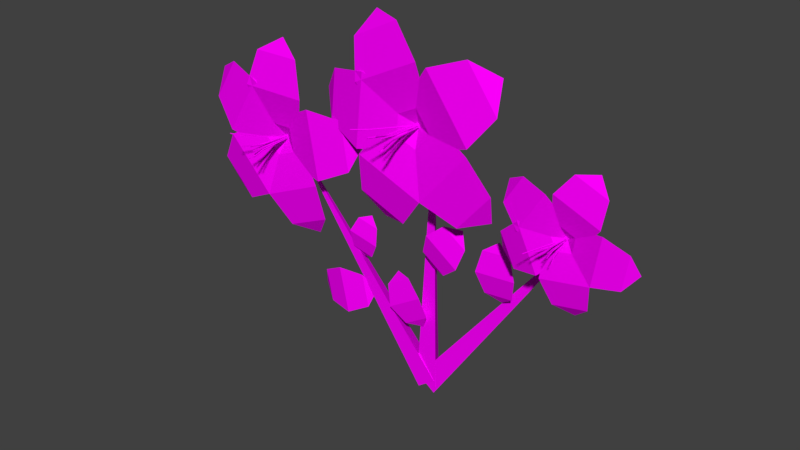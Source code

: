 # Source: newFlower.blend  (saved by Blender 2.79.0; exported with 4.5.12 LTS)
import bpy
from mathutils import Matrix  # noqa: F401  (used for matrix-valued properties, if any)

bpy.ops.wm.read_factory_settings(use_empty=True)
scene = bpy.context.scene
scene.name = 'Scene'

# ---- collections
col_collection_1 = bpy.data.collections.new('Collection 1'); scene.collection.children.link(col_collection_1)

# ---- images (referenced by path relative to the original .blend; pixels are not part of the script)
import os
ASSET_DIR = os.environ.get("B2B_ASSET_DIR", "")  # directory of the original .blend (textures are referenced by path, not embedded)
HERE = os.path.dirname(os.path.abspath(__file__))  # packed textures are extracted next to this script under _unpacked/

def load_image(name, relpath, width, height, colorspace="sRGB"):
    """Load a texture the original file referenced (path relative to the .blend, or extracted next to this script)."""
    p = next((c for c in (os.path.join(HERE, relpath), os.path.join(ASSET_DIR, relpath)) if relpath and os.path.exists(c)), "")
    if p:
        img = bpy.data.images.load(p, check_existing=True)
        img.name = name
    else:  # same state as the original file: an image datablock whose file is absent (Cycles renders it pink)
        img = bpy.data.images.new(name, width, height)
        img.source = "FILE"
        img.filepath = "//" + (relpath or name)
    img.colorspace_settings.name = colorspace
    return img
img_newflower = load_image('newFlower', 'newFlower.png', 1024, 1024, 'sRGB')

# ---- materials (node trees are filled in below, after node groups)
mat_newflower = bpy.data.materials.new('newFlower')
mat_newflower.alpha_threshold = 0.0
mat_newflower.roughness = 0.5

# ---- material node trees
mat_newflower.use_nodes = True; mat_newflower.node_tree.nodes.clear()
_N = mat_newflower.node_tree.nodes; _L = mat_newflower.node_tree.links
n0 = _N.new('ShaderNodeOutputMaterial'); n0.name = 'Material Output'; n0.location = (300, 300)
n1 = _N.new('ShaderNodeBsdfDiffuse'); n1.name = 'Diffuse BSDF'; n1.location = (10, 300)
n2 = _N.new('ShaderNodeTexImage'); n2.name = 'Image Texture'; n2.location = (-180, 300)
n2.width = 140
n2.image = img_newflower
_L.new(n1.outputs[0], n0.inputs[0])
_L.new(n2.outputs[0], n1.inputs[0])
n0.is_active_output = True

# ---- world
world_world = bpy.data.worlds.new('World'); scene.world = world_world
world_world.color = (0.05088, 0.05088, 0.05088)
world_world.use_sun_shadow = False
world_world.sun_shadow_jitter_overblur = 0.0
world_world.cycles.sampling_method = 'MANUAL'

# ---- meshes
me_circle = bpy.data.meshes.new('Circle')
me_circle.from_pydata([(1.306e-08, 0.3429, 0.0), (-0.2969, -0.1714, 0.0), (0.2969, -0.1714, 0.0), (3.974e-08, 1.987e-08, 7.046), (-2.029, -0.7921, 6.095), (-2.915, -0.9631, 5.94), (-0.24, -0.1714, -0.1749), (0.24, -0.1714, 0.1749), (-4.149, -0.3499, 5.694), (-3.8, -0.7742, 5.785), (-1.92, -0.7921, 5.472), (0.24, -0.1714, -0.1749), (-0.24, -0.1714, 0.1749), (4.149, 1.987e-07, 5.694), (-2.76, -0.9631, 5.059), (-3.691, -0.7742, 5.162), (-4.167, -0.5312, 8.264), (-4.8, -0.7921, 7.892), (-5.062, -0.9631, 6.993), (-4.8, -0.7742, 6.094), (-4.167, -0.5312, 5.721), (-3.534, -0.7742, 6.094), (-3.272, -0.9631, 6.993), (-3.534, -0.7921, 7.892), (-4.167, -0.7742, 6.094), (-4.167, -0.9631, 6.993), (-4.167, -0.7921, 7.892), (-3.909, -0.7742, 6.409), (-3.069, -0.9631, 6.822), (-2.138, -0.7921, 6.719), (-1.662, -0.5312, 6.159), (-3.305, -0.7921, 3.729), (-3.662, -0.9631, 4.554), (-4.019, -0.7742, 5.379), (-3.885, -0.7921, 3.478), (-4.483, -0.9631, 4.199), (-4.6, -0.7742, 5.128), (-3.439, -0.7742, 5.631), (-2.841, -0.9631, 4.91), (-2.724, -0.7921, 3.98), (-3.157, -0.5312, 3.387), (-5.762, -0.7921, 4.249), (-5.102, -0.9631, 4.859), (-4.441, -0.7742, 5.469), (-6.192, -0.7921, 4.714), (-5.709, -0.9631, 5.516), (-4.87, -0.7742, 5.933), (-4.012, -0.7742, 5.004), (-4.495, -0.9631, 4.201), (-5.333, -0.7921, 3.784), (-6.036, -0.5312, 3.996), (-6.008, -0.7921, 6.872), (-5.246, -0.9631, 6.395), (-4.483, -0.7742, 5.919), (-5.673, -0.7921, 7.408), (-4.771, -0.9631, 7.154), (-4.148, -0.7742, 6.455), (-4.818, -0.7742, 5.382), (-5.72, -0.9631, 5.636), (-6.343, -0.7921, 6.335), (-6.324, -0.5312, 7.069), (-4.155, -0.5768, 5.745), (-4.155, -0.5768, 5.721), (-4.405, -1.723, 6.057), (-4.405, -1.723, 6.033), (-4.179, -0.5768, 5.745), (-4.179, -0.5768, 5.721), (-4.429, -1.723, 6.057), (-4.429, -1.723, 6.033), (-4.551, -2.034, 6.157), (-4.551, -2.034, 6.181), (-4.575, -2.034, 6.181), (-4.575, -2.034, 6.157), (-4.171, -1.853, 5.574), (-4.167, -1.848, 5.551), (-4.144, -1.848, 5.555), (-4.147, -1.853, 5.578), (-4.19, -1.436, 5.664), (-4.166, -1.436, 5.668), (-4.163, -1.431, 5.644), (-4.186, -1.431, 5.641), (-4.205, -0.5249, 5.684), (-4.209, -0.53, 5.708), (-4.181, -0.5246, 5.688), (-4.185, -0.5297, 5.711), (-4.026, -1.853, 5.645), (-4.005, -1.848, 5.634), (-3.994, -1.848, 5.656), (-4.015, -1.853, 5.666), (-4.11, -1.436, 5.68), (-4.099, -1.436, 5.702), (-4.078, -1.431, 5.691), (-4.089, -1.431, 5.67), (-4.135, -0.5249, 5.68), (-4.156, -0.53, 5.69), (-4.125, -0.5246, 5.701), (-4.146, -0.5297, 5.712), (-4.019, -1.853, 5.785), (-3.998, -1.848, 5.795), (-4.008, -1.848, 5.817), (-4.03, -1.853, 5.807), (-4.1, -1.436, 5.741), (-4.11, -1.436, 5.763), (-4.089, -1.431, 5.773), (-4.078, -1.431, 5.751), (-4.115, -0.5249, 5.721), (-4.136, -0.53, 5.711), (-4.125, -0.5246, 5.742), (-4.147, -0.5297, 5.732), (-4.186, -0.5637, 5.715), (-4.17, -0.5637, 5.716), (-4.381, -1.331, 5.531), (-4.365, -1.331, 5.532), (-4.185, -0.5637, 5.698), (-4.169, -0.5637, 5.7), (-4.38, -1.331, 5.515), (-4.364, -1.331, 5.516), (-4.44, -1.538, 5.429), (-4.456, -1.538, 5.427), (-4.455, -1.538, 5.411), (-4.439, -1.538, 5.413), (-4.108, -1.853, 5.871), (-4.1, -1.848, 5.893), (-4.123, -1.848, 5.901), (-4.131, -1.853, 5.879), (-4.134, -1.436, 5.783), (-4.156, -1.436, 5.791), (-4.148, -1.431, 5.813), (-4.126, -1.431, 5.805), (-4.13, -0.5249, 5.758), (-4.138, -0.53, 5.736), (-4.153, -0.5246, 5.766), (-4.161, -0.5297, 5.744), (-4.186, -2.015, 5.901), (-4.189, -2.01, 5.927), (-4.216, -2.009, 5.923), (-4.212, -2.015, 5.897), (-4.166, -1.547, 5.8), (-4.192, -1.547, 5.796), (-4.196, -1.541, 5.823), (-4.169, -1.541, 5.826), (-4.149, -0.5241, 5.777), (-4.145, -0.5299, 5.751), (-4.176, -0.5238, 5.773), (-4.172, -0.5295, 5.747), (-3.106, -0.3094, 1.778), (-2.497, -0.4278, 1.911), (-1.889, -0.297, 2.043), (-3.199, -0.3094, 2.206), (-2.629, -0.4278, 2.516), (-1.982, -0.297, 2.471), (-1.637, -0.1287, 2.098), (-1.795, -0.297, 1.615), (-2.365, -0.4278, 1.305), (-3.012, -0.3094, 1.35), (-3.358, -0.1287, 1.723), (-1.774, -0.2998, 3.996), (-1.864, -0.3818, 3.575), (-1.954, -0.2912, 3.153), (-1.478, -0.2998, 3.932), (-1.445, -0.3818, 3.485), (-1.658, -0.2912, 3.09), (-1.992, -0.1747, 2.979), (-2.251, -0.2912, 3.217), (-2.284, -0.3818, 3.664), (-2.071, -0.2998, 4.059), (-1.737, -0.1747, 4.17), (-0.8066, -0.305, 2.727), (-0.5258, -0.4067, 2.272), (-0.245, -0.2943, 1.817), (-0.4864, -0.305, 2.925), (-0.07299, -0.4067, 2.552), (0.07515, -0.2943, 2.015), (-0.1287, -0.1498, 1.629), (-0.5652, -0.2943, 1.62), (-0.9786, -0.4067, 1.993), (-1.127, -0.305, 2.53), (-0.9229, -0.1498, 2.916), (0.8642, -0.305, 4.466), (0.5594, -0.4067, 4.027), (0.2546, -0.2943, 3.587), (1.173, -0.305, 4.252), (0.9966, -0.4067, 3.723), (0.5637, -0.2943, 3.373), (0.1283, -0.1498, 3.405), (-0.05453, -0.2943, 3.802), (0.1222, -0.4067, 4.33), (0.5551, -0.305, 4.68), (0.9904, -0.1498, 4.648), (2.032, -0.305, 4.469), (2.079, -0.4067, 3.936), (2.126, -0.2943, 3.404), (2.407, -0.305, 4.502), (2.609, -0.4067, 3.983), (2.5, -0.2943, 3.437), (2.145, -0.1498, 3.183), (1.751, -0.2943, 3.371), (1.549, -0.4067, 3.89), (1.657, -0.305, 4.436), (2.012, -0.1498, 4.69), (1.818, -0.7581, 8.418), (1.039, -0.9411, 7.854), (0.2596, -0.7389, 7.289), (2.215, -0.7581, 7.87), (1.6, -0.9411, 7.078), (0.6567, -0.7389, 6.741), (-1.256, -0.4789, 9.501), (-1.689, -0.7581, 8.847), (-1.52, -0.9411, 7.859), (-0.8462, -0.7389, 7.117), (-0.06312, -0.4789, 7.056), (0.3707, -0.7389, 7.711), (0.2011, -0.9411, 8.698), (-0.4725, -0.7581, 9.44), (-0.2378, -0.7389, 7.414), (-0.6594, -0.9411, 8.279), (-1.081, -0.7581, 9.143), (-0.1375, -0.7389, 7.838), (0.4772, -0.9411, 8.629), (1.421, -0.7581, 8.966), (2.141, -0.4789, 8.652), (1.7, -0.7581, 5.544), (0.9699, -0.9411, 6.17), (0.2394, -0.7389, 6.796), (1.26, -0.7581, 5.03), (0.3469, -0.9411, 5.443), (-0.2011, -0.7389, 6.282), (0.68, -0.7389, 7.31), (1.593, -0.9411, 6.897), (2.141, -0.7581, 6.058), (2.003, -0.4789, 5.285), (-0.9069, -0.7581, 4.892), (-0.5574, -0.9411, 5.788), (-0.2079, -0.7389, 6.684), (-1.538, -0.7581, 5.138), (-1.449, -0.9411, 6.136), (-0.8386, -0.7389, 6.93), (0.4228, -0.7389, 6.438), (0.3345, -0.9411, 5.44), (-0.2762, -0.7581, 4.646), (-1.052, -0.4789, 4.521), (-2.373, -0.7581, 7.299), (-1.416, -0.9411, 7.198), (-0.4594, -0.7389, 7.097), (-2.302, -0.7581, 7.972), (-1.316, -0.9411, 8.15), (-0.3885, -0.7389, 7.771), (-0.5304, -0.7389, 6.424), (-1.516, -0.9411, 6.246), (-2.444, -0.7581, 6.626), (-2.769, -0.4789, 7.341), (-0.06255, -0.5277, 7.084), (-0.05126, -0.5277, 7.061), (-0.4495, -1.754, 7.268), (-0.4382, -1.754, 7.244), (-0.08572, -0.5277, 7.073), (-0.07442, -0.5277, 7.049), (-0.4727, -1.754, 7.256), (-0.4614, -1.754, 7.233), (-0.6363, -2.086, 7.295), (-0.6476, -2.086, 7.318), (-0.6708, -2.086, 7.307), (-0.6595, -2.086, 7.284), (0.002276, -1.894, 6.913), (0.01651, -1.888, 6.892), (0.03772, -1.888, 6.907), (0.02349, -1.893, 6.927), (-0.05812, -1.447, 6.99), (-0.03691, -1.447, 7.005), (-0.02267, -1.442, 6.984), (-0.04389, -1.442, 6.969), (-0.08233, -0.4722, 7.002), (-0.09657, -0.4777, 7.023), (-0.06112, -0.4719, 7.017), (-0.07535, -0.4774, 7.038), (0.109, -1.894, 7.048), (0.1342, -1.888, 7.048), (0.1344, -1.888, 7.074), (0.1092, -1.893, 7.074), (0.01111, -1.447, 7.043), (0.01133, -1.447, 7.069), (0.0365, -1.442, 7.069), (0.03628, -1.442, 7.043), (-0.013, -0.4722, 7.031), (-0.03817, -0.4777, 7.031), (-0.01278, -0.4719, 7.057), (-0.03795, -0.4774, 7.057), (0.04903, -1.894, 7.186), (0.06483, -1.888, 7.206), (0.04472, -1.888, 7.222), (0.02892, -1.893, 7.203), (-0.007561, -1.447, 7.106), (-0.02767, -1.447, 7.123), (-0.01187, -1.442, 7.142), (0.008239, -1.442, 7.126), (-0.01253, -0.4722, 7.08), (-0.02833, -0.4777, 7.06), (-0.03264, -0.4719, 7.096), (-0.04844, -0.4774, 7.076), (-0.07811, -0.5137, 7.041), (-0.06326, -0.5137, 7.049), (-0.1799, -1.335, 6.773), (-0.165, -1.335, 6.781), (-0.06933, -0.5137, 7.026), (-0.05448, -0.5137, 7.034), (-0.1711, -1.335, 6.758), (-0.1562, -1.335, 6.767), (-0.1881, -1.557, 6.647), (-0.2029, -1.557, 6.638), (-0.1942, -1.557, 6.623), (-0.1793, -1.557, 6.632), (-0.07664, -1.894, 7.227), (-0.07938, -1.888, 7.252), (-0.105, -1.888, 7.25), (-0.1023, -1.893, 7.225), (-0.05986, -1.447, 7.131), (-0.08547, -1.447, 7.128), (-0.08821, -1.442, 7.153), (-0.0626, -1.442, 7.156), (-0.04441, -0.4722, 7.108), (-0.04167, -0.4777, 7.083), (-0.07002, -0.4719, 7.106), (-0.06728, -0.4774, 7.081), (-0.1652, -2.067, 7.22), (-0.1808, -2.061, 7.243), (-0.2048, -2.06, 7.227), (-0.1892, -2.067, 7.204), (-0.09864, -1.566, 7.132), (-0.1227, -1.566, 7.116), (-0.1383, -1.559, 7.14), (-0.1143, -1.56, 7.156), (-0.07167, -0.4714, 7.118), (-0.05603, -0.4776, 7.094), (-0.09572, -0.471, 7.102), (-0.08008, -0.4772, 7.078), (4.635, -0.9459, 7.114), (4.403, -1.063, 6.545), (4.172, -0.9336, 5.975), (5.036, -0.9459, 6.951), (4.97, -1.063, 6.314), (4.572, -0.9336, 5.812), (2.601, -0.7675, 6.662), (2.588, -0.9459, 6.16), (3.014, -1.063, 5.682), (3.63, -0.9336, 5.508), (4.076, -0.7675, 5.739), (4.089, -0.9336, 6.241), (3.663, -1.063, 6.719), (3.047, -0.9459, 6.894), (3.86, -0.9336, 5.874), (3.339, -1.063, 6.201), (2.817, -0.9459, 6.527), (3.771, -0.9336, 6.138), (3.836, -1.063, 6.775), (4.234, -0.9459, 7.277), (4.731, -0.7675, 7.35), (5.543, -0.9459, 5.516), (4.935, -1.063, 5.608), (4.328, -0.9336, 5.701), (5.478, -0.9459, 5.088), (4.843, -1.063, 5.003), (4.262, -0.9336, 5.273), (4.393, -0.9336, 6.129), (5.027, -1.063, 6.213), (5.608, -0.9459, 5.944), (5.795, -0.7675, 5.478), (4.35, -0.9459, 4.28), (4.236, -1.063, 4.885), (4.123, -0.9336, 5.489), (3.925, -0.9459, 4.2), (3.635, -1.063, 4.771), (3.697, -0.9336, 5.409), (4.548, -0.9336, 5.569), (4.838, -1.063, 4.998), (4.775, -0.9459, 4.36), (4.397, -0.7675, 4.03), (2.741, -0.9459, 5.09), (3.294, -1.063, 5.359), (3.847, -0.9336, 5.628), (2.551, -0.9459, 5.479), (3.026, -1.063, 5.909), (3.657, -0.9336, 6.017), (4.036, -0.9336, 5.239), (3.561, -1.063, 4.809), (2.93, -0.9459, 4.701), (2.512, -0.7675, 4.978), (4.066, -0.7987, 5.755), (4.08, -0.7987, 5.746), (3.794, -1.583, 5.723), (3.808, -1.583, 5.715), (4.058, -0.7987, 5.741), (4.072, -0.7987, 5.732), (3.786, -1.583, 5.709), (3.8, -1.583, 5.701), (3.684, -1.795, 5.675), (3.67, -1.795, 5.684), (3.661, -1.795, 5.67), (3.675, -1.795, 5.661), (4.159, -1.672, 5.684), (4.174, -1.668, 5.677), (4.181, -1.668, 5.693), (4.166, -1.672, 5.699), (4.101, -1.387, 5.705), (4.107, -1.386, 5.72), (4.122, -1.383, 5.714), (4.115, -1.383, 5.699), (4.083, -0.7632, 5.704), (4.069, -0.7667, 5.71), (4.09, -0.7629, 5.719), (4.075, -0.7665, 5.725), (4.171, -1.672, 5.794), (4.185, -1.668, 5.802), (4.177, -1.668, 5.816), (4.163, -1.672, 5.808), (4.12, -1.387, 5.758), (4.111, -1.386, 5.772), (4.125, -1.383, 5.78), (4.134, -1.383, 5.766), (4.111, -0.7632, 5.743), (4.098, -0.7667, 5.734), (4.103, -0.7629, 5.757), (4.089, -0.7665, 5.748), (4.092, -1.672, 5.848), (4.094, -1.668, 5.864), (4.078, -1.668, 5.866), (4.076, -1.672, 5.85), (4.089, -1.387, 5.786), (4.072, -1.386, 5.787), (4.074, -1.383, 5.803), (4.091, -1.383, 5.802), (4.095, -0.7632, 5.769), (4.093, -0.7667, 5.753), (4.079, -0.7629, 5.771), (4.077, -0.7665, 5.755), (4.073, -0.7897, 5.726), (4.078, -0.7897, 5.736), (4.108, -1.314, 5.546), (4.113, -1.314, 5.556), (4.082, -0.7897, 5.721), (4.088, -0.7897, 5.731), (4.118, -1.314, 5.541), (4.123, -1.314, 5.551), (4.146, -1.456, 5.475), (4.141, -1.456, 5.465), (4.151, -1.456, 5.46), (4.156, -1.456, 5.47), (4.01, -1.672, 5.828), (4.0, -1.668, 5.84), (3.987, -1.668, 5.83), (3.997, -1.672, 5.818), (4.052, -1.387, 5.781), (4.039, -1.386, 5.771), (4.029, -1.383, 5.784), (4.042, -1.383, 5.794), (4.068, -0.7632, 5.774), (4.078, -0.7667, 5.762), (4.055, -0.7629, 5.764), (4.065, -0.7665, 5.751), (3.965, -1.783, 5.794), (3.948, -1.779, 5.801), (3.941, -1.778, 5.784), (3.957, -1.782, 5.777), (4.03, -1.462, 5.769), (4.023, -1.462, 5.752), (4.006, -1.458, 5.759), (4.014, -1.458, 5.776), (4.05, -0.7626, 5.77), (4.066, -0.7666, 5.763), (4.042, -0.7624, 5.753), (4.059, -0.7663, 5.746)], [], [(0, 3, 2), (2, 3, 1), (1, 3, 0), (0, 8, 7), (7, 8, 6), (6, 8, 0), (0, 12, 13), (12, 11, 13), (11, 0, 13), (16, 26, 23), (25, 22, 23, 26), (24, 21, 22, 25), (20, 24, 19), (18, 25, 26, 17), (19, 24, 25, 18), (21, 24, 20), (17, 26, 16), (29, 4, 30), (15, 9, 20), (27, 9, 5, 28), (28, 5, 4, 29), (20, 9, 27), (9, 15, 14, 5), (5, 14, 10, 4), (30, 4, 10), (39, 31, 40), (36, 33, 20), (37, 33, 32, 38), (38, 32, 31, 39), (20, 33, 37), (33, 36, 35, 32), (32, 35, 34, 31), (40, 31, 34), (49, 41, 50), (46, 43, 20), (47, 43, 42, 48), (48, 42, 41, 49), (20, 43, 47), (43, 46, 45, 42), (42, 45, 44, 41), (50, 41, 44), (59, 51, 60), (56, 53, 20), (57, 53, 52, 58), (58, 52, 51, 59), (20, 53, 57), (53, 56, 55, 52), (52, 55, 54, 51), (60, 51, 54), (61, 62, 64, 63), (64, 68, 72, 69), (67, 68, 66, 65), (63, 67, 65, 61), (68, 64, 62, 66), (70, 69, 72, 71), (63, 64, 69, 70), (68, 67, 71, 72), (67, 63, 70, 71), (79, 78, 76, 75), (78, 77, 73, 76), (77, 80, 74, 73), (73, 74, 75, 76), (84, 82, 77, 78), (83, 84, 78, 79), (81, 83, 79, 80), (82, 81, 80, 77), (80, 79, 75, 74), (91, 90, 88, 87), (90, 89, 85, 88), (89, 92, 86, 85), (85, 86, 87, 88), (96, 94, 89, 90), (95, 96, 90, 91), (93, 95, 91, 92), (94, 93, 92, 89), (92, 91, 87, 86), (103, 102, 100, 99), (102, 101, 97, 100), (101, 104, 98, 97), (97, 98, 99, 100), (108, 106, 101, 102), (107, 108, 102, 103), (105, 107, 103, 104), (106, 105, 104, 101), (104, 103, 99, 98), (109, 110, 112, 111), (112, 116, 120, 117), (115, 116, 114, 113), (111, 115, 113, 109), (116, 112, 110, 114), (118, 117, 120, 119), (111, 112, 117, 118), (116, 115, 119, 120), (115, 111, 118, 119), (127, 126, 124, 123), (126, 125, 121, 124), (125, 128, 122, 121), (121, 122, 123, 124), (132, 130, 125, 126), (131, 132, 126, 127), (129, 131, 127, 128), (130, 129, 128, 125), (128, 127, 123, 122), (139, 138, 136, 135), (138, 137, 133, 136), (137, 140, 134, 133), (133, 134, 135, 136), (144, 142, 137, 138), (143, 144, 138, 139), (141, 143, 139, 140), (142, 141, 140, 137), (140, 139, 135, 134), (154, 145, 155), (150, 147, 151), (152, 147, 146, 153), (153, 146, 145, 154), (151, 147, 152), (147, 150, 149, 146), (146, 149, 148, 145), (155, 145, 148), (165, 156, 166), (161, 158, 162), (163, 158, 157, 164), (164, 157, 156, 165), (162, 158, 163), (158, 161, 160, 157), (157, 160, 159, 156), (166, 156, 159), (176, 167, 177), (172, 169, 173), (174, 169, 168, 175), (175, 168, 167, 176), (173, 169, 174), (169, 172, 171, 168), (168, 171, 170, 167), (177, 167, 170), (187, 178, 188), (183, 180, 184), (185, 180, 179, 186), (186, 179, 178, 187), (184, 180, 185), (180, 183, 182, 179), (179, 182, 181, 178), (188, 178, 181), (198, 189, 199), (194, 191, 195), (196, 191, 190, 197), (197, 190, 189, 198), (195, 191, 196), (191, 194, 193, 190), (190, 193, 192, 189), (199, 189, 192), (206, 216, 213), (215, 212, 213, 216), (214, 211, 212, 215), (210, 214, 209), (208, 215, 216, 207), (209, 214, 215, 208), (211, 214, 210), (207, 216, 206), (219, 200, 220), (205, 202, 210), (217, 202, 201, 218), (218, 201, 200, 219), (210, 202, 217), (202, 205, 204, 201), (201, 204, 203, 200), (220, 200, 203), (229, 221, 230), (226, 223, 210), (227, 223, 222, 228), (228, 222, 221, 229), (210, 223, 227), (223, 226, 225, 222), (222, 225, 224, 221), (230, 221, 224), (239, 231, 240), (236, 233, 210), (237, 233, 232, 238), (238, 232, 231, 239), (210, 233, 237), (233, 236, 235, 232), (232, 235, 234, 231), (240, 231, 234), (249, 241, 250), (246, 243, 210), (247, 243, 242, 248), (248, 242, 241, 249), (210, 243, 247), (243, 246, 245, 242), (242, 245, 244, 241), (250, 241, 244), (251, 252, 254, 253), (254, 258, 262, 259), (257, 258, 256, 255), (253, 257, 255, 251), (258, 254, 252, 256), (260, 259, 262, 261), (253, 254, 259, 260), (258, 257, 261, 262), (257, 253, 260, 261), (269, 268, 266, 265), (268, 267, 263, 266), (267, 270, 264, 263), (263, 264, 265, 266), (274, 272, 267, 268), (273, 274, 268, 269), (271, 273, 269, 270), (272, 271, 270, 267), (270, 269, 265, 264), (281, 280, 278, 277), (280, 279, 275, 278), (279, 282, 276, 275), (275, 276, 277, 278), (286, 284, 279, 280), (285, 286, 280, 281), (283, 285, 281, 282), (284, 283, 282, 279), (282, 281, 277, 276), (293, 292, 290, 289), (292, 291, 287, 290), (291, 294, 288, 287), (287, 288, 289, 290), (298, 296, 291, 292), (297, 298, 292, 293), (295, 297, 293, 294), (296, 295, 294, 291), (294, 293, 289, 288), (299, 300, 302, 301), (302, 306, 310, 307), (305, 306, 304, 303), (301, 305, 303, 299), (306, 302, 300, 304), (308, 307, 310, 309), (301, 302, 307, 308), (306, 305, 309, 310), (305, 301, 308, 309), (317, 316, 314, 313), (316, 315, 311, 314), (315, 318, 312, 311), (311, 312, 313, 314), (322, 320, 315, 316), (321, 322, 316, 317), (319, 321, 317, 318), (320, 319, 318, 315), (318, 317, 313, 312), (329, 328, 326, 325), (328, 327, 323, 326), (327, 330, 324, 323), (323, 324, 325, 326), (334, 332, 327, 328), (333, 334, 328, 329), (331, 333, 329, 330), (332, 331, 330, 327), (330, 329, 325, 324), (341, 351, 348), (350, 347, 348, 351), (349, 346, 347, 350), (345, 349, 344), (343, 350, 351, 342), (344, 349, 350, 343), (346, 349, 345), (342, 351, 341), (354, 335, 355), (340, 337, 345), (352, 337, 336, 353), (353, 336, 335, 354), (345, 337, 352), (337, 340, 339, 336), (336, 339, 338, 335), (355, 335, 338), (364, 356, 365), (361, 358, 345), (362, 358, 357, 363), (363, 357, 356, 364), (345, 358, 362), (358, 361, 360, 357), (357, 360, 359, 356), (365, 356, 359), (374, 366, 375), (371, 368, 345), (372, 368, 367, 373), (373, 367, 366, 374), (345, 368, 372), (368, 371, 370, 367), (367, 370, 369, 366), (375, 366, 369), (384, 376, 385), (381, 378, 345), (382, 378, 377, 383), (383, 377, 376, 384), (345, 378, 382), (378, 381, 380, 377), (377, 380, 379, 376), (385, 376, 379), (386, 387, 389, 388), (389, 393, 397, 394), (392, 393, 391, 390), (388, 392, 390, 386), (393, 389, 387, 391), (395, 394, 397, 396), (388, 389, 394, 395), (393, 392, 396, 397), (392, 388, 395, 396), (404, 403, 401, 400), (403, 402, 398, 401), (402, 405, 399, 398), (398, 399, 400, 401), (409, 407, 402, 403), (408, 409, 403, 404), (406, 408, 404, 405), (407, 406, 405, 402), (405, 404, 400, 399), (416, 415, 413, 412), (415, 414, 410, 413), (414, 417, 411, 410), (410, 411, 412, 413), (421, 419, 414, 415), (420, 421, 415, 416), (418, 420, 416, 417), (419, 418, 417, 414), (417, 416, 412, 411), (428, 427, 425, 424), (427, 426, 422, 425), (426, 429, 423, 422), (422, 423, 424, 425), (433, 431, 426, 427), (432, 433, 427, 428), (430, 432, 428, 429), (431, 430, 429, 426), (429, 428, 424, 423), (434, 435, 437, 436), (437, 441, 445, 442), (440, 441, 439, 438), (436, 440, 438, 434), (441, 437, 435, 439), (443, 442, 445, 444), (436, 437, 442, 443), (441, 440, 444, 445), (440, 436, 443, 444), (452, 451, 449, 448), (451, 450, 446, 449), (450, 453, 447, 446), (446, 447, 448, 449), (457, 455, 450, 451), (456, 457, 451, 452), (454, 456, 452, 453), (455, 454, 453, 450), (453, 452, 448, 447), (464, 463, 461, 460), (463, 462, 458, 461), (462, 465, 459, 458), (458, 459, 460, 461), (469, 467, 462, 463), (468, 469, 463, 464), (466, 468, 464, 465), (467, 466, 465, 462), (465, 464, 460, 459)])
_uv = me_circle.uv_layers.new(name='UVMap')
_uv.uv.foreach_set('vector', [0.07913, 0.01509, -0.0003089, 0.9984, -0.0003089, 0.01509, 0.243, 0.01509, -0.0003089, 0.9984, 0.165, 0.01509, 0.165, 0.01509, -0.0003089, 0.9984, 0.07913, 0.01509, 0.1649, 0.01509, -0.0003089, 0.9999, 0.243, 0.01509, -0.0003089, 0.01509, -0.0003089, 0.9999, 0.07912, 0.01509, 0.07912, 0.01509, -0.0003089, 0.9999, 0.1649, 0.01509, 0.07911, 0.01509, 0.1648, 0.01509, -0.0003089, 1.0, 0.1648, 0.01509, 0.243, 0.01509, -0.0003089, 1.0, -0.0003089, 0.01509, 0.07911, 0.01509, -0.0003089, 1.0, 0.8279, 0.6782, 0.7912, 0.6271, 0.7202, 0.6782, 0.7173, 0.5244, 0.6169, 0.5966, 0.7202, 0.6782, 0.7912, 0.6271, 0.6432, 0.4212, 0.5722, 0.4723, 0.6169, 0.5966, 0.7173, 0.5244, 0.6073, 0.3713, 0.6432, 0.4212, 0.7142, 0.3701, 0.8178, 0.4521, 0.7173, 0.5244, 0.7912, 0.6271, 0.8622, 0.5761, 0.7142, 0.3701, 0.6432, 0.4212, 0.7173, 0.5244, 0.8178, 0.4521, 0.5722, 0.4723, 0.6432, 0.4212, 0.6073, 0.3713, 0.8622, 0.5761, 0.7912, 0.6271, 0.8279, 0.6782, 0.5268, 0.5184, 0.4894, 0.5975, 0.5463, 0.6243, 0.2228, 0.5685, 0.2601, 0.4893, 0.2045, 0.4631, 0.2974, 0.4102, 0.2601, 0.4893, 0.375, 0.5435, 0.4277, 0.4316, 0.4277, 0.4316, 0.375, 0.5435, 0.4894, 0.5975, 0.5268, 0.5184, 0.2045, 0.4631, 0.2601, 0.4893, 0.2974, 0.4102, 0.2601, 0.4893, 0.2228, 0.5685, 0.3222, 0.6554, 0.375, 0.5435, 0.375, 0.5435, 0.3222, 0.6554, 0.4521, 0.6766, 0.4894, 0.5975, 0.5463, 0.6243, 0.4894, 0.5975, 0.4521, 0.6766, 0.4203, 0.7527, 0.4265, 0.84, 0.4892, 0.8355, 0.1798, 0.9452, 0.1736, 0.858, 0.1122, 0.8623, 0.1673, 0.7707, 0.1736, 0.858, 0.3003, 0.8489, 0.2915, 0.7255, 0.2915, 0.7255, 0.3003, 0.8489, 0.4265, 0.84, 0.4203, 0.7527, 0.1122, 0.8623, 0.1736, 0.858, 0.1673, 0.7707, 0.1736, 0.858, 0.1798, 0.9452, 0.3091, 0.9723, 0.3003, 0.8489, 0.3003, 0.8489, 0.3091, 0.9723, 0.4327, 0.9272, 0.4265, 0.84, 0.4892, 0.8355, 0.4265, 0.84, 0.4327, 0.9272, 0.3349, 0.3333, 0.2839, 0.2623, 0.2328, 0.299, 0.4387, 0.04322, 0.4898, 0.1142, 0.5397, 0.07836, 0.5409, 0.1853, 0.4898, 0.1142, 0.3866, 0.1884, 0.4588, 0.2889, 0.4588, 0.2889, 0.3866, 0.1884, 0.2839, 0.2623, 0.3349, 0.3333, 0.5397, 0.07836, 0.4898, 0.1142, 0.5409, 0.1853, 0.4898, 0.1142, 0.4387, 0.04322, 0.3144, 0.08794, 0.3866, 0.1884, 0.3866, 0.1884, 0.3144, 0.08794, 0.2328, 0.1912, 0.2839, 0.2623, 0.2328, 0.299, 0.2839, 0.2623, 0.2328, 0.1912, 0.6466, 0.1732, 0.7176, 0.1222, 0.6809, 0.07112, 0.9366, 0.277, 0.8656, 0.3281, 0.9015, 0.378, 0.7946, 0.3791, 0.8656, 0.3281, 0.7915, 0.2249, 0.691, 0.2971, 0.691, 0.2971, 0.7915, 0.2249, 0.7176, 0.1222, 0.6466, 0.1732, 0.9015, 0.378, 0.8656, 0.3281, 0.7946, 0.3791, 0.8656, 0.3281, 0.9366, 0.277, 0.8919, 0.1527, 0.7915, 0.2249, 0.7915, 0.2249, 0.8919, 0.1527, 0.7886, 0.07112, 0.7176, 0.1222, 0.6809, 0.07112, 0.7176, 0.1222, 0.7886, 0.07112, 0.6507, 0.7173, 0.6792, 0.7173, 0.6792, 0.881, 0.6507, 0.881, 0.5669, 0.881, 0.595, 0.881, 0.595, 0.9427, 0.5669, 0.9427, 0.6231, 0.881, 0.595, 0.881, 0.595, 0.7173, 0.6231, 0.7173, 0.6507, 0.881, 0.6231, 0.881, 0.6231, 0.7173, 0.6507, 0.7173, 0.595, 0.881, 0.5669, 0.881, 0.5669, 0.7173, 0.595, 0.7173, 0.5585, 0.3289, 0.5585, 0.4141, 0.4723, 0.4141, 0.4723, 0.3289, 0.6507, 0.881, 0.6792, 0.881, 0.6792, 0.9427, 0.6507, 0.9427, 0.595, 0.881, 0.6231, 0.881, 0.6231, 0.9427, 0.595, 0.9427, 0.6231, 0.881, 0.6507, 0.881, 0.6507, 0.9427, 0.6231, 0.9427, 0.5669, 0.881, 0.595, 0.881, 0.595, 0.9427, 0.5669, 0.9427, 0.595, 0.881, 0.6231, 0.881, 0.6231, 0.9427, 0.595, 0.9427, 0.6231, 0.881, 0.6507, 0.881, 0.6507, 0.9427, 0.6231, 0.9427, 0.4723, 0.4141, 0.4723, 0.3289, 0.5585, 0.3289, 0.5585, 0.4141, 0.595, 0.7173, 0.6231, 0.7173, 0.6231, 0.881, 0.595, 0.881, 0.5669, 0.7173, 0.595, 0.7173, 0.595, 0.881, 0.5669, 0.881, 0.6507, 0.7173, 0.6792, 0.7173, 0.6792, 0.881, 0.6507, 0.881, 0.6231, 0.7173, 0.6507, 0.7173, 0.6507, 0.881, 0.6231, 0.881, 0.6507, 0.881, 0.6792, 0.881, 0.6792, 0.9427, 0.6507, 0.9427, 0.5669, 0.881, 0.595, 0.881, 0.595, 0.9427, 0.5669, 0.9427, 0.595, 0.881, 0.6231, 0.881, 0.6231, 0.9427, 0.595, 0.9427, 0.6231, 0.881, 0.6507, 0.881, 0.6507, 0.9427, 0.6231, 0.9427, 0.4723, 0.3289, 0.5585, 0.3289, 0.5585, 0.4141, 0.4723, 0.4141, 0.595, 0.7173, 0.6231, 0.7173, 0.6231, 0.881, 0.595, 0.881, 0.5669, 0.7173, 0.595, 0.7173, 0.595, 0.881, 0.5669, 0.881, 0.6507, 0.7173, 0.6792, 0.7173, 0.6792, 0.881, 0.6507, 0.881, 0.6231, 0.7173, 0.6507, 0.7173, 0.6507, 0.881, 0.6231, 0.881, 0.6507, 0.881, 0.6792, 0.881, 0.6792, 0.9427, 0.6507, 0.9427, 0.595, 0.881, 0.6231, 0.881, 0.6231, 0.9427, 0.595, 0.9427, 0.6231, 0.881, 0.6507, 0.881, 0.6507, 0.9427, 0.6231, 0.9427, 0.6507, 0.881, 0.6792, 0.881, 0.6792, 0.9427, 0.6507, 0.9427, 0.4723, 0.3289, 0.5585, 0.3289, 0.5585, 0.4141, 0.4723, 0.4141, 0.6231, 0.7173, 0.6507, 0.7173, 0.6507, 0.881, 0.6231, 0.881, 0.595, 0.7173, 0.6231, 0.7173, 0.6231, 0.881, 0.595, 0.881, 0.5669, 0.7173, 0.595, 0.7173, 0.595, 0.881, 0.5669, 0.881, 0.6507, 0.7173, 0.6792, 0.7173, 0.6792, 0.881, 0.6507, 0.881, 0.5669, 0.881, 0.595, 0.881, 0.595, 0.9427, 0.5669, 0.9427, 0.6231, 0.7173, 0.6507, 0.7173, 0.6507, 0.881, 0.6231, 0.881, 0.6507, 0.881, 0.6792, 0.881, 0.6792, 0.9427, 0.6507, 0.9427, 0.595, 0.881, 0.5669, 0.881, 0.5669, 0.7173, 0.595, 0.7173, 0.6231, 0.881, 0.595, 0.881, 0.595, 0.7173, 0.6231, 0.7173, 0.6792, 0.881, 0.6507, 0.881, 0.6507, 0.7173, 0.6792, 0.7173, 0.5585, 0.3289, 0.5585, 0.4141, 0.4723, 0.4141, 0.4723, 0.3289, 0.6231, 0.881, 0.6507, 0.881, 0.6507, 0.9427, 0.6231, 0.9427, 0.5669, 0.881, 0.595, 0.881, 0.595, 0.9427, 0.5669, 0.9427, 0.595, 0.881, 0.6231, 0.881, 0.6231, 0.9427, 0.595, 0.9427, 0.595, 0.881, 0.6231, 0.881, 0.6231, 0.9427, 0.595, 0.9427, 0.6231, 0.881, 0.6507, 0.881, 0.6507, 0.9427, 0.6231, 0.9427, 0.6507, 0.881, 0.6792, 0.881, 0.6792, 0.9427, 0.6507, 0.9427, 0.5585, 0.3289, 0.5585, 0.4141, 0.4723, 0.4141, 0.4723, 0.3289, 0.6231, 0.7173, 0.6507, 0.7173, 0.6507, 0.881, 0.6231, 0.881, 0.595, 0.7173, 0.6231, 0.7173, 0.6231, 0.881, 0.595, 0.881, 0.5669, 0.7173, 0.595, 0.7173, 0.595, 0.881, 0.5669, 0.881, 0.6507, 0.7173, 0.6792, 0.7173, 0.6792, 0.881, 0.6507, 0.881, 0.5669, 0.881, 0.595, 0.881, 0.595, 0.9427, 0.5669, 0.9427, 0.6231, 0.881, 0.6507, 0.881, 0.6507, 0.9427, 0.6231, 0.9427, 0.6507, 0.881, 0.6792, 0.881, 0.6792, 0.9427, 0.6507, 0.9427, 0.5669, 0.881, 0.595, 0.881, 0.595, 0.9427, 0.5669, 0.9427, 0.5585, 0.3289, 0.5585, 0.4141, 0.4723, 0.4141, 0.4723, 0.3289, 0.6507, 0.7173, 0.6792, 0.7173, 0.6792, 0.881, 0.6507, 0.881, 0.6231, 0.7173, 0.6507, 0.7173, 0.6507, 0.881, 0.6231, 0.881, 0.595, 0.7173, 0.6231, 0.7173, 0.6231, 0.881, 0.595, 0.881, 0.5669, 0.7173, 0.595, 0.7173, 0.595, 0.881, 0.5669, 0.881, 0.595, 0.881, 0.6231, 0.881, 0.6231, 0.9427, 0.595, 0.9427, 0.8585, 0.7233, 0.9148, 0.7506, 0.936, 0.7069, 0.8969, 0.9272, 0.8419, 0.9004, 0.8169, 0.9518, 0.7856, 0.8731, 0.8419, 0.9004, 0.8771, 0.8289, 0.7957, 0.7893, 0.7957, 0.7893, 0.8771, 0.8289, 0.9148, 0.7506, 0.8585, 0.7233, 0.8169, 0.9518, 0.8419, 0.9004, 0.7856, 0.8731, 0.8419, 0.9004, 0.8969, 0.9272, 0.9566, 0.8675, 0.8771, 0.8289, 0.8771, 0.8289, 0.9566, 0.8675, 0.9697, 0.7773, 0.9148, 0.7506, 0.936, 0.7069, 0.9148, 0.7506, 0.9697, 0.7773, 0.8585, 0.7233, 0.9148, 0.7506, 0.936, 0.7069, 0.8969, 0.9272, 0.8419, 0.9004, 0.8169, 0.9518, 0.7856, 0.8731, 0.8419, 0.9004, 0.8771, 0.8289, 0.7957, 0.7893, 0.7957, 0.7893, 0.8771, 0.8289, 0.9148, 0.7506, 0.8585, 0.7233, 0.8169, 0.9518, 0.8419, 0.9004, 0.7856, 0.8731, 0.8419, 0.9004, 0.8969, 0.9272, 0.9566, 0.8675, 0.8771, 0.8289, 0.8771, 0.8289, 0.9566, 0.8675, 0.9697, 0.7773, 0.9148, 0.7506, 0.936, 0.7069, 0.9148, 0.7506, 0.9697, 0.7773, 0.8585, 0.7233, 0.9148, 0.7506, 0.936, 0.7069, 0.8969, 0.9272, 0.8419, 0.9004, 0.8169, 0.9518, 0.7856, 0.8731, 0.8419, 0.9004, 0.8771, 0.8289, 0.7957, 0.7893, 0.7957, 0.7893, 0.8771, 0.8289, 0.9148, 0.7506, 0.8585, 0.7233, 0.8169, 0.9518, 0.8419, 0.9004, 0.7856, 0.8731, 0.8419, 0.9004, 0.8969, 0.9272, 0.9566, 0.8675, 0.8771, 0.8289, 0.8771, 0.8289, 0.9566, 0.8675, 0.9697, 0.7773, 0.9148, 0.7506, 0.936, 0.7069, 0.9148, 0.7506, 0.9697, 0.7773, 0.8585, 0.7233, 0.9148, 0.7506, 0.936, 0.7069, 0.8969, 0.9272, 0.8419, 0.9004, 0.8169, 0.9518, 0.7856, 0.8731, 0.8419, 0.9004, 0.8771, 0.8289, 0.7957, 0.7893, 0.7957, 0.7893, 0.8771, 0.8289, 0.9148, 0.7506, 0.8585, 0.7233, 0.8169, 0.9518, 0.8419, 0.9004, 0.7856, 0.8731, 0.8419, 0.9004, 0.8969, 0.9272, 0.9566, 0.8675, 0.8771, 0.8289, 0.8771, 0.8289, 0.9566, 0.8675, 0.9697, 0.7773, 0.9148, 0.7506, 0.936, 0.7069, 0.9148, 0.7506, 0.9697, 0.7773, 0.8585, 0.7233, 0.9148, 0.7506, 0.936, 0.7069, 0.8969, 0.9272, 0.8419, 0.9004, 0.8169, 0.9518, 0.7856, 0.8731, 0.8419, 0.9004, 0.8771, 0.8289, 0.7957, 0.7893, 0.7957, 0.7893, 0.8771, 0.8289, 0.9148, 0.7506, 0.8585, 0.7233, 0.8169, 0.9518, 0.8419, 0.9004, 0.7856, 0.8731, 0.8419, 0.9004, 0.8969, 0.9272, 0.9566, 0.8675, 0.8771, 0.8289, 0.8771, 0.8289, 0.9566, 0.8675, 0.9697, 0.7773, 0.9148, 0.7506, 0.936, 0.7069, 0.9148, 0.7506, 0.9697, 0.7773, 0.8279, 0.6782, 0.7912, 0.6271, 0.7202, 0.6782, 0.7173, 0.5244, 0.6169, 0.5966, 0.7202, 0.6782, 0.7912, 0.6271, 0.6432, 0.4212, 0.5722, 0.4723, 0.6169, 0.5966, 0.7173, 0.5244, 0.6073, 0.3713, 0.6432, 0.4212, 0.7142, 0.3701, 0.8178, 0.4521, 0.7173, 0.5244, 0.7912, 0.6271, 0.8622, 0.5761, 0.7142, 0.3701, 0.6432, 0.4212, 0.7173, 0.5244, 0.8178, 0.4521, 0.5722, 0.4723, 0.6432, 0.4212, 0.6073, 0.3713, 0.8622, 0.5761, 0.7912, 0.6271, 0.8279, 0.6782, 0.5268, 0.5184, 0.4894, 0.5975, 0.5463, 0.6243, 0.2228, 0.5685, 0.2601, 0.4893, 0.2045, 0.4631, 0.2974, 0.4102, 0.2601, 0.4893, 0.375, 0.5435, 0.4277, 0.4316, 0.4277, 0.4316, 0.375, 0.5435, 0.4894, 0.5975, 0.5268, 0.5184, 0.2045, 0.4631, 0.2601, 0.4893, 0.2974, 0.4102, 0.2601, 0.4893, 0.2228, 0.5685, 0.3222, 0.6554, 0.375, 0.5435, 0.375, 0.5435, 0.3222, 0.6554, 0.4521, 0.6766, 0.4894, 0.5975, 0.5463, 0.6243, 0.4894, 0.5975, 0.4521, 0.6766, 0.4203, 0.7527, 0.4265, 0.84, 0.4892, 0.8355, 0.1798, 0.9452, 0.1736, 0.858, 0.1122, 0.8623, 0.1673, 0.7707, 0.1736, 0.858, 0.3003, 0.8489, 0.2915, 0.7255, 0.2915, 0.7255, 0.3003, 0.8489, 0.4265, 0.84, 0.4203, 0.7527, 0.1122, 0.8623, 0.1736, 0.858, 0.1673, 0.7707, 0.1736, 0.858, 0.1798, 0.9452, 0.3091, 0.9723, 0.3003, 0.8489, 0.3003, 0.8489, 0.3091, 0.9723, 0.4327, 0.9272, 0.4265, 0.84, 0.4892, 0.8355, 0.4265, 0.84, 0.4327, 0.9272, 0.3349, 0.3333, 0.2839, 0.2623, 0.2328, 0.299, 0.4387, 0.04322, 0.4898, 0.1142, 0.5397, 0.07836, 0.5409, 0.1853, 0.4898, 0.1142, 0.3866, 0.1884, 0.4588, 0.2889, 0.4588, 0.2889, 0.3866, 0.1884, 0.2839, 0.2623, 0.3349, 0.3333, 0.5397, 0.07836, 0.4898, 0.1142, 0.5409, 0.1853, 0.4898, 0.1142, 0.4387, 0.04322, 0.3144, 0.08794, 0.3866, 0.1884, 0.3866, 0.1884, 0.3144, 0.08794, 0.2328, 0.1912, 0.2839, 0.2623, 0.2328, 0.299, 0.2839, 0.2623, 0.2328, 0.1912, 0.6466, 0.1732, 0.7176, 0.1222, 0.6809, 0.07112, 0.9366, 0.277, 0.8656, 0.3281, 0.9015, 0.378, 0.7946, 0.3791, 0.8656, 0.3281, 0.7915, 0.2249, 0.691, 0.2971, 0.691, 0.2971, 0.7915, 0.2249, 0.7176, 0.1222, 0.6466, 0.1732, 0.9015, 0.378, 0.8656, 0.3281, 0.7946, 0.3791, 0.8656, 0.3281, 0.9366, 0.277, 0.8919, 0.1527, 0.7915, 0.2249, 0.7915, 0.2249, 0.8919, 0.1527, 0.7886, 0.07112, 0.7176, 0.1222, 0.6809, 0.07112, 0.7176, 0.1222, 0.7886, 0.07112, 0.6507, 0.7173, 0.6792, 0.7173, 0.6792, 0.881, 0.6507, 0.881, 0.5669, 0.881, 0.595, 0.881, 0.595, 0.9427, 0.5669, 0.9427, 0.6231, 0.881, 0.595, 0.881, 0.595, 0.7173, 0.6231, 0.7173, 0.6507, 0.881, 0.6231, 0.881, 0.6231, 0.7173, 0.6507, 0.7173, 0.595, 0.881, 0.5669, 0.881, 0.5669, 0.7173, 0.595, 0.7173, 0.5585, 0.3289, 0.5585, 0.4141, 0.4723, 0.4141, 0.4723, 0.3289, 0.6507, 0.881, 0.6792, 0.881, 0.6792, 0.9427, 0.6507, 0.9427, 0.595, 0.881, 0.6231, 0.881, 0.6231, 0.9427, 0.595, 0.9427, 0.6231, 0.881, 0.6507, 0.881, 0.6507, 0.9427, 0.6231, 0.9427, 0.5669, 0.881, 0.595, 0.881, 0.595, 0.9427, 0.5669, 0.9427, 0.595, 0.881, 0.6231, 0.881, 0.6231, 0.9427, 0.595, 0.9427, 0.6231, 0.881, 0.6507, 0.881, 0.6507, 0.9427, 0.6231, 0.9427, 0.4723, 0.4141, 0.4723, 0.3289, 0.5585, 0.3289, 0.5585, 0.4141, 0.595, 0.7173, 0.6231, 0.7173, 0.6231, 0.881, 0.595, 0.881, 0.5669, 0.7173, 0.595, 0.7173, 0.595, 0.881, 0.5669, 0.881, 0.6507, 0.7173, 0.6792, 0.7173, 0.6792, 0.881, 0.6507, 0.881, 0.6231, 0.7173, 0.6507, 0.7173, 0.6507, 0.881, 0.6231, 0.881, 0.6507, 0.881, 0.6792, 0.881, 0.6792, 0.9427, 0.6507, 0.9427, 0.5669, 0.881, 0.595, 0.881, 0.595, 0.9427, 0.5669, 0.9427, 0.595, 0.881, 0.6231, 0.881, 0.6231, 0.9427, 0.595, 0.9427, 0.6231, 0.881, 0.6507, 0.881, 0.6507, 0.9427, 0.6231, 0.9427, 0.4723, 0.3289, 0.5585, 0.3289, 0.5585, 0.4141, 0.4723, 0.4141, 0.595, 0.7173, 0.6231, 0.7173, 0.6231, 0.881, 0.595, 0.881, 0.5669, 0.7173, 0.595, 0.7173, 0.595, 0.881, 0.5669, 0.881, 0.6507, 0.7173, 0.6792, 0.7173, 0.6792, 0.881, 0.6507, 0.881, 0.6231, 0.7173, 0.6507, 0.7173, 0.6507, 0.881, 0.6231, 0.881, 0.6507, 0.881, 0.6792, 0.881, 0.6792, 0.9427, 0.6507, 0.9427, 0.595, 0.881, 0.6231, 0.881, 0.6231, 0.9427, 0.595, 0.9427, 0.6231, 0.881, 0.6507, 0.881, 0.6507, 0.9427, 0.6231, 0.9427, 0.6507, 0.881, 0.6792, 0.881, 0.6792, 0.9427, 0.6507, 0.9427, 0.4723, 0.3289, 0.5585, 0.3289, 0.5585, 0.4141, 0.4723, 0.4141, 0.6231, 0.7173, 0.6507, 0.7173, 0.6507, 0.881, 0.6231, 0.881, 0.595, 0.7173, 0.6231, 0.7173, 0.6231, 0.881, 0.595, 0.881, 0.5669, 0.7173, 0.595, 0.7173, 0.595, 0.881, 0.5669, 0.881, 0.6507, 0.7173, 0.6792, 0.7173, 0.6792, 0.881, 0.6507, 0.881, 0.5669, 0.881, 0.595, 0.881, 0.595, 0.9427, 0.5669, 0.9427, 0.6231, 0.7173, 0.6507, 0.7173, 0.6507, 0.881, 0.6231, 0.881, 0.6507, 0.881, 0.6792, 0.881, 0.6792, 0.9427, 0.6507, 0.9427, 0.595, 0.881, 0.5669, 0.881, 0.5669, 0.7173, 0.595, 0.7173, 0.6231, 0.881, 0.595, 0.881, 0.595, 0.7173, 0.6231, 0.7173, 0.6792, 0.881, 0.6507, 0.881, 0.6507, 0.7173, 0.6792, 0.7173, 0.5585, 0.3289, 0.5585, 0.4141, 0.4723, 0.4141, 0.4723, 0.3289, 0.6231, 0.881, 0.6507, 0.881, 0.6507, 0.9427, 0.6231, 0.9427, 0.5669, 0.881, 0.595, 0.881, 0.595, 0.9427, 0.5669, 0.9427, 0.595, 0.881, 0.6231, 0.881, 0.6231, 0.9427, 0.595, 0.9427, 0.595, 0.881, 0.6231, 0.881, 0.6231, 0.9427, 0.595, 0.9427, 0.6231, 0.881, 0.6507, 0.881, 0.6507, 0.9427, 0.6231, 0.9427, 0.6507, 0.881, 0.6792, 0.881, 0.6792, 0.9427, 0.6507, 0.9427, 0.5585, 0.3289, 0.5585, 0.4141, 0.4723, 0.4141, 0.4723, 0.3289, 0.6231, 0.7173, 0.6507, 0.7173, 0.6507, 0.881, 0.6231, 0.881, 0.595, 0.7173, 0.6231, 0.7173, 0.6231, 0.881, 0.595, 0.881, 0.5669, 0.7173, 0.595, 0.7173, 0.595, 0.881, 0.5669, 0.881, 0.6507, 0.7173, 0.6792, 0.7173, 0.6792, 0.881, 0.6507, 0.881, 0.5669, 0.881, 0.595, 0.881, 0.595, 0.9427, 0.5669, 0.9427, 0.6231, 0.881, 0.6507, 0.881, 0.6507, 0.9427, 0.6231, 0.9427, 0.6507, 0.881, 0.6792, 0.881, 0.6792, 0.9427, 0.6507, 0.9427, 0.5669, 0.881, 0.595, 0.881, 0.595, 0.9427, 0.5669, 0.9427, 0.5585, 0.3289, 0.5585, 0.4141, 0.4723, 0.4141, 0.4723, 0.3289, 0.6507, 0.7173, 0.6792, 0.7173, 0.6792, 0.881, 0.6507, 0.881, 0.6231, 0.7173, 0.6507, 0.7173, 0.6507, 0.881, 0.6231, 0.881, 0.595, 0.7173, 0.6231, 0.7173, 0.6231, 0.881, 0.595, 0.881, 0.5669, 0.7173, 0.595, 0.7173, 0.595, 0.881, 0.5669, 0.881, 0.595, 0.881, 0.6231, 0.881, 0.6231, 0.9427, 0.595, 0.9427, 0.8279, 0.6782, 0.7912, 0.6271, 0.7202, 0.6782, 0.7173, 0.5244, 0.6169, 0.5966, 0.7202, 0.6782, 0.7912, 0.6271, 0.6432, 0.4212, 0.5722, 0.4723, 0.6169, 0.5966, 0.7173, 0.5244, 0.6073, 0.3713, 0.6432, 0.4212, 0.7142, 0.3701, 0.8178, 0.4521, 0.7173, 0.5244, 0.7912, 0.6271, 0.8622, 0.5761, 0.7142, 0.3701, 0.6432, 0.4212, 0.7173, 0.5244, 0.8178, 0.4521, 0.5722, 0.4723, 0.6432, 0.4212, 0.6073, 0.3713, 0.8622, 0.5761, 0.7912, 0.6271, 0.8279, 0.6782, 0.5268, 0.5184, 0.4894, 0.5975, 0.5463, 0.6243, 0.2228, 0.5685, 0.2601, 0.4893, 0.2045, 0.4631, 0.2974, 0.4102, 0.2601, 0.4893, 0.375, 0.5435, 0.4277, 0.4316, 0.4277, 0.4316, 0.375, 0.5435, 0.4894, 0.5975, 0.5268, 0.5184, 0.2045, 0.4631, 0.2601, 0.4893, 0.2974, 0.4102, 0.2601, 0.4893, 0.2228, 0.5685, 0.3222, 0.6554, 0.375, 0.5435, 0.375, 0.5435, 0.3222, 0.6554, 0.4521, 0.6766, 0.4894, 0.5975, 0.5463, 0.6243, 0.4894, 0.5975, 0.4521, 0.6766, 0.4203, 0.7527, 0.4265, 0.84, 0.4892, 0.8355, 0.1798, 0.9452, 0.1736, 0.858, 0.1122, 0.8623, 0.1673, 0.7707, 0.1736, 0.858, 0.3003, 0.8489, 0.2915, 0.7255, 0.2915, 0.7255, 0.3003, 0.8489, 0.4265, 0.84, 0.4203, 0.7527, 0.1122, 0.8623, 0.1736, 0.858, 0.1673, 0.7707, 0.1736, 0.858, 0.1798, 0.9452, 0.3091, 0.9723, 0.3003, 0.8489, 0.3003, 0.8489, 0.3091, 0.9723, 0.4327, 0.9272, 0.4265, 0.84, 0.4892, 0.8355, 0.4265, 0.84, 0.4327, 0.9272, 0.3349, 0.3333, 0.2839, 0.2623, 0.2328, 0.299, 0.4387, 0.04322, 0.4898, 0.1142, 0.5397, 0.07836, 0.5409, 0.1853, 0.4898, 0.1142, 0.3866, 0.1884, 0.4588, 0.2889, 0.4588, 0.2889, 0.3866, 0.1884, 0.2839, 0.2623, 0.3349, 0.3333, 0.5397, 0.07836, 0.4898, 0.1142, 0.5409, 0.1853, 0.4898, 0.1142, 0.4387, 0.04322, 0.3144, 0.08794, 0.3866, 0.1884, 0.3866, 0.1884, 0.3144, 0.08794, 0.2328, 0.1912, 0.2839, 0.2623, 0.2328, 0.299, 0.2839, 0.2623, 0.2328, 0.1912, 0.6466, 0.1732, 0.7176, 0.1222, 0.6809, 0.07112, 0.9366, 0.277, 0.8656, 0.3281, 0.9015, 0.378, 0.7946, 0.3791, 0.8656, 0.3281, 0.7915, 0.2249, 0.691, 0.2971, 0.691, 0.2971, 0.7915, 0.2249, 0.7176, 0.1222, 0.6466, 0.1732, 0.9015, 0.378, 0.8656, 0.3281, 0.7946, 0.3791, 0.8656, 0.3281, 0.9366, 0.277, 0.8919, 0.1527, 0.7915, 0.2249, 0.7915, 0.2249, 0.8919, 0.1527, 0.7886, 0.07112, 0.7176, 0.1222, 0.6809, 0.07112, 0.7176, 0.1222, 0.7886, 0.07112, 0.6507, 0.7173, 0.6792, 0.7173, 0.6792, 0.881, 0.6507, 0.881, 0.5669, 0.881, 0.595, 0.881, 0.595, 0.9427, 0.5669, 0.9427, 0.6231, 0.881, 0.595, 0.881, 0.595, 0.7173, 0.6231, 0.7173, 0.6507, 0.881, 0.6231, 0.881, 0.6231, 0.7173, 0.6507, 0.7173, 0.595, 0.881, 0.5669, 0.881, 0.5669, 0.7173, 0.595, 0.7173, 0.5585, 0.3289, 0.5585, 0.4141, 0.4723, 0.4141, 0.4723, 0.3289, 0.6507, 0.881, 0.6792, 0.881, 0.6792, 0.9427, 0.6507, 0.9427, 0.595, 0.881, 0.6231, 0.881, 0.6231, 0.9427, 0.595, 0.9427, 0.6231, 0.881, 0.6507, 0.881, 0.6507, 0.9427, 0.6231, 0.9427, 0.5669, 0.881, 0.595, 0.881, 0.595, 0.9427, 0.5669, 0.9427, 0.595, 0.881, 0.6231, 0.881, 0.6231, 0.9427, 0.595, 0.9427, 0.6231, 0.881, 0.6507, 0.881, 0.6507, 0.9427, 0.6231, 0.9427, 0.4723, 0.4141, 0.4723, 0.3289, 0.5585, 0.3289, 0.5585, 0.4141, 0.595, 0.7173, 0.6231, 0.7173, 0.6231, 0.881, 0.595, 0.881, 0.5669, 0.7173, 0.595, 0.7173, 0.595, 0.881, 0.5669, 0.881, 0.6507, 0.7173, 0.6792, 0.7173, 0.6792, 0.881, 0.6507, 0.881, 0.6231, 0.7173, 0.6507, 0.7173, 0.6507, 0.881, 0.6231, 0.881, 0.6507, 0.881, 0.6792, 0.881, 0.6792, 0.9427, 0.6507, 0.9427, 0.5669, 0.881, 0.595, 0.881, 0.595, 0.9427, 0.5669, 0.9427, 0.595, 0.881, 0.6231, 0.881, 0.6231, 0.9427, 0.595, 0.9427, 0.6231, 0.881, 0.6507, 0.881, 0.6507, 0.9427, 0.6231, 0.9427, 0.4723, 0.3289, 0.5585, 0.3289, 0.5585, 0.4141, 0.4723, 0.4141, 0.595, 0.7173, 0.6231, 0.7173, 0.6231, 0.881, 0.595, 0.881, 0.5669, 0.7173, 0.595, 0.7173, 0.595, 0.881, 0.5669, 0.881, 0.6507, 0.7173, 0.6792, 0.7173, 0.6792, 0.881, 0.6507, 0.881, 0.6231, 0.7173, 0.6507, 0.7173, 0.6507, 0.881, 0.6231, 0.881, 0.6507, 0.881, 0.6792, 0.881, 0.6792, 0.9427, 0.6507, 0.9427, 0.595, 0.881, 0.6231, 0.881, 0.6231, 0.9427, 0.595, 0.9427, 0.6231, 0.881, 0.6507, 0.881, 0.6507, 0.9427, 0.6231, 0.9427, 0.6507, 0.881, 0.6792, 0.881, 0.6792, 0.9427, 0.6507, 0.9427, 0.4723, 0.3289, 0.5585, 0.3289, 0.5585, 0.4141, 0.4723, 0.4141, 0.6231, 0.7173, 0.6507, 0.7173, 0.6507, 0.881, 0.6231, 0.881, 0.595, 0.7173, 0.6231, 0.7173, 0.6231, 0.881, 0.595, 0.881, 0.5669, 0.7173, 0.595, 0.7173, 0.595, 0.881, 0.5669, 0.881, 0.6507, 0.7173, 0.6792, 0.7173, 0.6792, 0.881, 0.6507, 0.881, 0.5669, 0.881, 0.595, 0.881, 0.595, 0.9427, 0.5669, 0.9427, 0.6231, 0.7173, 0.6507, 0.7173, 0.6507, 0.881, 0.6231, 0.881, 0.6507, 0.881, 0.6792, 0.881, 0.6792, 0.9427, 0.6507, 0.9427, 0.595, 0.881, 0.5669, 0.881, 0.5669, 0.7173, 0.595, 0.7173, 0.6231, 0.881, 0.595, 0.881, 0.595, 0.7173, 0.6231, 0.7173, 0.6792, 0.881, 0.6507, 0.881, 0.6507, 0.7173, 0.6792, 0.7173, 0.5585, 0.3289, 0.5585, 0.4141, 0.4723, 0.4141, 0.4723, 0.3289, 0.6231, 0.881, 0.6507, 0.881, 0.6507, 0.9427, 0.6231, 0.9427, 0.5669, 0.881, 0.595, 0.881, 0.595, 0.9427, 0.5669, 0.9427, 0.595, 0.881, 0.6231, 0.881, 0.6231, 0.9427, 0.595, 0.9427, 0.595, 0.881, 0.6231, 0.881, 0.6231, 0.9427, 0.595, 0.9427, 0.6231, 0.881, 0.6507, 0.881, 0.6507, 0.9427, 0.6231, 0.9427, 0.6507, 0.881, 0.6792, 0.881, 0.6792, 0.9427, 0.6507, 0.9427, 0.5585, 0.3289, 0.5585, 0.4141, 0.4723, 0.4141, 0.4723, 0.3289, 0.6231, 0.7173, 0.6507, 0.7173, 0.6507, 0.881, 0.6231, 0.881, 0.595, 0.7173, 0.6231, 0.7173, 0.6231, 0.881, 0.595, 0.881, 0.5669, 0.7173, 0.595, 0.7173, 0.595, 0.881, 0.5669, 0.881, 0.6507, 0.7173, 0.6792, 0.7173, 0.6792, 0.881, 0.6507, 0.881, 0.5669, 0.881, 0.595, 0.881, 0.595, 0.9427, 0.5669, 0.9427, 0.6231, 0.881, 0.6507, 0.881, 0.6507, 0.9427, 0.6231, 0.9427, 0.6507, 0.881, 0.6792, 0.881, 0.6792, 0.9427, 0.6507, 0.9427, 0.5669, 0.881, 0.595, 0.881, 0.595, 0.9427, 0.5669, 0.9427, 0.5585, 0.3289, 0.5585, 0.4141, 0.4723, 0.4141, 0.4723, 0.3289, 0.6507, 0.7173, 0.6792, 0.7173, 0.6792, 0.881, 0.6507, 0.881, 0.6231, 0.7173, 0.6507, 0.7173, 0.6507, 0.881, 0.6231, 0.881, 0.595, 0.7173, 0.6231, 0.7173, 0.6231, 0.881, 0.595, 0.881, 0.5669, 0.7173, 0.595, 0.7173, 0.595, 0.881, 0.5669, 0.881, 0.595, 0.881, 0.6231, 0.881, 0.6231, 0.9427, 0.595, 0.9427])
me_circle.materials.append(mat_newflower)
me_circle.use_remesh_preserve_volume = False
me_circle.use_remesh_preserve_attributes = False
me_circle.use_mirror_vertex_groups = False
me_circle.use_paint_bone_selection = False
me_circle.use_paint_mask = True
me_circle.update()

# ---- objects
ob_circle = bpy.data.objects.new('Circle', me_circle)

# ---- transforms, parenting, visibility, modifiers, constraints
ob_circle.location = (0.0, 0.0, 0.0)
ob_circle.scale = (0.2717, 0.2717, 0.2717)
ob_circle.lineart.crease_threshold = 0.0

# ---- collection membership
col_collection_1.objects.link(ob_circle)

# ---- scene / render settings (as saved in the file)
scene.frame_start = 1; scene.frame_end = 250; scene.frame_set(1)
scene.render.engine = 'CYCLES'
scene.render.resolution_percentage = 50
scene.render.dither_intensity = 0.0
scene.cycles.use_denoising = False
scene.cycles.samples = 128
scene.cycles.sampling_pattern = 'TABULATED_SOBOL'
scene.cycles.use_adaptive_sampling = False
scene.cycles.use_light_tree = False
scene.cycles.blur_glossy = 0.0
scene.cycles.sample_clamp_indirect = 0.0
scene.view_settings.view_transform = 'Standard'
bpy.context.view_layer.update()

# ---- added for rendering (the .blend has no active camera and no usable light): camera, sun
cam_auto = bpy.data.cameras.new('AutoCamera')
cam_auto.lens = 50.0
cam_auto.sensor_width = 36.0
cam_auto.clip_end = 1000.0
ob_auto_camera = bpy.data.objects.new('AutoCamera', cam_auto)
scene.collection.objects.link(ob_auto_camera)
ob_auto_camera.location = (3.87577, -4.97716, 4.42735)
ob_auto_camera.rotation_euler = (1.09748, -7.21219e-08, 0.694738)
scene.camera = ob_auto_camera
light_auto_sun = bpy.data.lights.new('AutoSun', 'SUN')
light_auto_sun.energy = 3.0
light_auto_sun.angle = 0.0523599
ob_auto_sun = bpy.data.objects.new('AutoSun', light_auto_sun)
scene.collection.objects.link(ob_auto_sun)
ob_auto_sun.rotation_euler = (0.872665, 0.174533, 0.523599)
bpy.context.view_layer.update()
